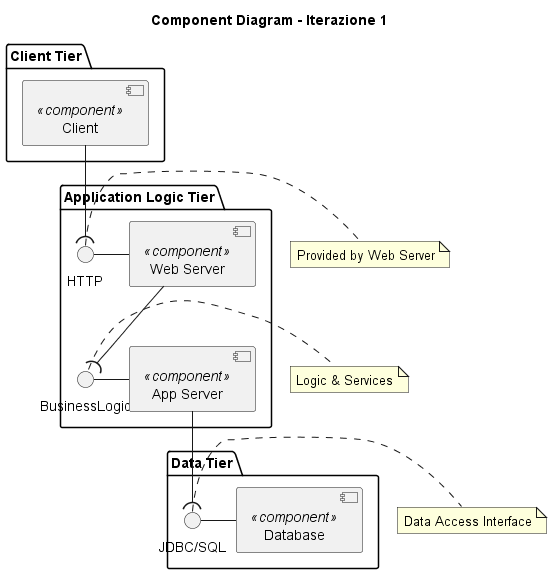

The diagram above was rendered by PlantUML. Its source (embedded in the PNG):
@startuml
skinparam componentStyle uml2

title Component Diagram - Iterazione 1

package "Client Tier" {
    component [Client] <<component>> as Client
}

package "Application Logic Tier" {
    interface "HTTP" as IHTTP
    interface "BusinessLogic" as IBL
    
    component [Web Server] <<component>> as WS
    component [App Server] <<component>> as AS
}

package "Data Tier" {
    interface "JDBC/SQL" as IDB
    component [Database] <<component>> as DB
}

' Relazioni e Interfacce
Client --( IHTTP
IHTTP - WS

WS --( IBL
IBL - AS

AS --( IDB
IDB - DB

note right of IHTTP : Provided by Web Server
note right of IBL : Logic & Services
note right of IDB : Data Access Interface

@enduml